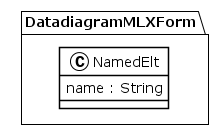

The diagram above was rendered by PlantUML. Its source (embedded in the PNG):
@startuml
!theme plain
package DatadiagramMLXForm {
class NamedElt {
	 name : String
}
}
@enduml